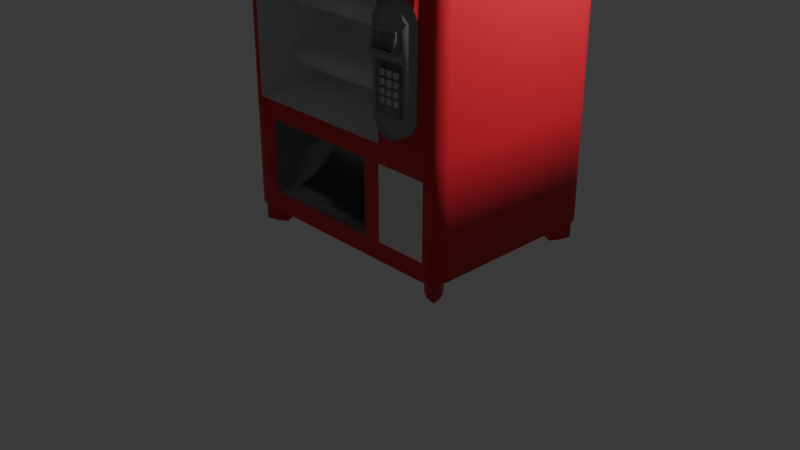 # Source: VendingMachine.blend  (saved by Blender 4.3.34; exported with 4.5.12 LTS)
import bpy
from mathutils import Matrix  # noqa: F401  (used for matrix-valued properties, if any)

bpy.ops.wm.read_factory_settings(use_empty=True)
scene = bpy.context.scene
scene.name = 'Scene'

# ---- collections
col_collection = bpy.data.collections.new('Collection'); scene.collection.children.link(col_collection)

# ---- materials (node trees are filled in below, after node groups)
mat_material = bpy.data.materials.new('Material')
mat_material.alpha_threshold = 0.0
mat_material.roughness = 0.5
mat_material.line_color = (0.0, 0.0, 0.0, 1.0)
mat_glass = bpy.data.materials.new('Glass')
mat_panel = bpy.data.materials.new('Panel')
mat_buttons = bpy.data.materials.new('Buttons')
mat_metal = bpy.data.materials.new('Metal')
mat_ad = bpy.data.materials.new('AD')
mat_interior = bpy.data.materials.new('Interior')

# ---- material node trees
mat_material.use_nodes = True; mat_material.node_tree.nodes.clear()
_N = mat_material.node_tree.nodes; _L = mat_material.node_tree.links
n0 = _N.new('ShaderNodeOutputMaterial'); n0.name = 'Material Output'; n0.location = (300, 300)
n1 = _N.new('ShaderNodeBsdfPrincipled'); n1.name = 'Principled BSDF'; n1.location = (10, 300)
n1.inputs[0].default_value = (0.8, 0.02422, 0.04496, 1.0)
n1.inputs[3].default_value = 1.45
_L.new(n1.outputs[0], n0.inputs[0])
n0.is_active_output = True
mat_glass.use_nodes = True; mat_glass.node_tree.nodes.clear()
_N = mat_glass.node_tree.nodes; _L = mat_glass.node_tree.links
n0 = _N.new('ShaderNodeBsdfPrincipled'); n0.name = 'Principled BSDF'; n0.location = (10, 300)
n0.inputs[4].default_value = 0.2677
n1 = _N.new('ShaderNodeOutputMaterial'); n1.name = 'Material Output'; n1.location = (300, 300)
_L.new(n0.outputs[0], n1.inputs[0])
n1.is_active_output = True
mat_panel.use_nodes = True; mat_panel.node_tree.nodes.clear()
_N = mat_panel.node_tree.nodes; _L = mat_panel.node_tree.links
n0 = _N.new('ShaderNodeBsdfPrincipled'); n0.name = 'Principled BSDF'; n0.location = (10, 300)
n0.inputs[0].default_value = (0.335, 0.335, 0.335, 1.0)
n0.inputs[1].default_value = 0.4488
n0.inputs[2].default_value = 0.3661
n1 = _N.new('ShaderNodeOutputMaterial'); n1.name = 'Material Output'; n1.location = (300, 300)
_L.new(n0.outputs[0], n1.inputs[0])
n1.is_active_output = True
mat_buttons.use_nodes = True; mat_buttons.node_tree.nodes.clear()
_N = mat_buttons.node_tree.nodes; _L = mat_buttons.node_tree.links
n0 = _N.new('ShaderNodeBsdfPrincipled'); n0.name = 'Principled BSDF'; n0.location = (10, 300)
n0.inputs[0].default_value = (0.568, 0.568, 0.568, 1.0)
n1 = _N.new('ShaderNodeOutputMaterial'); n1.name = 'Material Output'; n1.location = (300, 300)
_L.new(n0.outputs[0], n1.inputs[0])
n1.is_active_output = True
mat_metal.use_nodes = True; mat_metal.node_tree.nodes.clear()
_N = mat_metal.node_tree.nodes; _L = mat_metal.node_tree.links
n0 = _N.new('ShaderNodeBsdfPrincipled'); n0.name = 'Principled BSDF'; n0.location = (10, 300)
n0.inputs[0].default_value = (0.2842, 0.2842, 0.2842, 1.0)
n0.inputs[1].default_value = 0.7402
n0.inputs[2].default_value = 0.3189
n1 = _N.new('ShaderNodeOutputMaterial'); n1.name = 'Material Output'; n1.location = (300, 300)
_L.new(n0.outputs[0], n1.inputs[0])
n1.is_active_output = True
mat_ad.use_nodes = True; mat_ad.node_tree.nodes.clear()
_N = mat_ad.node_tree.nodes; _L = mat_ad.node_tree.links
n0 = _N.new('ShaderNodeBsdfPrincipled'); n0.name = 'Principled BSDF'; n0.location = (10, 300)
n1 = _N.new('ShaderNodeOutputMaterial'); n1.name = 'Material Output'; n1.location = (300, 300)
_L.new(n0.outputs[0], n1.inputs[0])
n1.is_active_output = True
mat_interior.use_nodes = True; mat_interior.node_tree.nodes.clear()
_N = mat_interior.node_tree.nodes; _L = mat_interior.node_tree.links
n0 = _N.new('ShaderNodeBsdfPrincipled'); n0.name = 'Principled BSDF'; n0.location = (10, 300)
n0.inputs[0].default_value = (0.7725, 0.7725, 0.7725, 1.0)
n1 = _N.new('ShaderNodeOutputMaterial'); n1.name = 'Material Output'; n1.location = (300, 300)
_L.new(n0.outputs[0], n1.inputs[0])
n1.is_active_output = True

# ---- world
world_world = bpy.data.worlds.new('World'); scene.world = world_world
world_world.use_nodes = True; world_world.node_tree.nodes.clear()
_N = world_world.node_tree.nodes; _L = world_world.node_tree.links
n0 = _N.new('ShaderNodeOutputWorld'); n0.name = 'World Output'; n0.location = (300, 300)
n1 = _N.new('ShaderNodeBackground'); n1.name = 'Background'; n1.location = (10, 300)
n1.inputs[0].default_value = (0.05088, 0.05088, 0.05088, 1.0)
_L.new(n1.outputs[0], n0.inputs[0])
n0.is_active_output = True
world_world.color = (0.05088, 0.05088, 0.05088)
world_world.sun_shadow_jitter_overblur = 0.0

# ---- cameras
cam_camera = bpy.data.cameras.new('Camera')
cam_camera.clip_end = 100.0
cam_camera.ortho_scale = 7.314

# ---- lights
light_light = bpy.data.lights.new('Light', 'POINT')
light_light.energy = 1000.0
light_light.shadow_soft_size = 0.1

# ---- meshes
me_cube = bpy.data.meshes.new('Cube')
me_cube.from_pydata([(0.8, 0.8532, 0.2), (0.8, -0.8532, 0.2), (-0.8277, 0.9149, 0.0), (-0.8532, 0.7301, 0.0), (-0.7301, 0.8532, 0.0), (-0.9402, 0.9402, 0.0), (0.8, 1.0, 0.2), (0.6127, -1.0, 0.3873), (-0.9402, 0.9402, 0.2), (-0.7301, 0.8532, 0.2), (-0.8532, 0.7301, 0.2), (-0.8277, 0.9149, 0.2), (-0.766, 0.766, 0.2), (-0.9149, 0.8277, 0.2), (-0.8532, -0.7301, 0.2), (-0.7301, -0.8532, 0.2), (-0.9402, -0.9402, 0.2), (-0.766, -0.766, 0.2), (-0.8277, -0.9149, 0.2), (-0.9149, -0.8277, 0.2), (1.353, 0.7301, 0.2), (1.23, 0.8532, 0.2), (1.44, 0.9402, 0.2), (1.266, 0.766, 0.2), (1.328, 0.9149, 0.2), (1.415, 0.8277, 0.2), (1.44, -0.9402, 0.2), (1.23, -0.8532, 0.2), (1.353, -0.7301, 0.2), (1.328, -0.9149, 0.2), (1.266, -0.766, 0.2), (1.415, -0.8277, 0.2), (-0.8359, 0.8359, 1.49e-08), (-0.766, 0.766, 0.0), (-0.9149, 0.8277, 0.0), (-0.8532, -0.7301, 0.0), (-0.7301, -0.8532, 0.0), (-0.9402, -0.9402, 0.0), (-0.766, -0.766, 0.0), (-0.8359, -0.8359, 1.49e-08), (-0.8277, -0.9149, 0.0), (-0.9149, -0.8277, 0.0), (1.353, 0.7301, 0.0), (1.23, 0.8532, 0.0), (1.44, 0.9402, 0.0), (1.266, 0.766, 0.0), (1.336, 0.8359, 1.49e-08), (1.328, 0.9149, 0.0), (1.415, 0.8277, 0.0), (1.44, -0.9402, 0.0), (1.23, -0.8532, 0.0), (1.353, -0.7301, 0.0), (1.328, -0.9149, 0.0), (1.336, -0.8359, 1.49e-08), (1.266, -0.766, 0.0), (1.415, -0.8277, 0.0), (0.8, 1.0, 1.34), (0.6127, -1.0, 1.153), (0.8, 0.8488, 4.0), (0.8, 1.0, 3.849), (0.8, 0.9282, 3.985), (0.8, 0.9854, 3.928), (0.8, -1.0, 3.849), (0.8, -0.8488, 4.0), (0.8, -0.9854, 3.928), (0.8, -0.9282, 3.985), (-1.0, 0.8488, 3.849), (-0.8488, 0.8488, 4.0), (-0.8488, 1.0, 3.849), (-0.9852, 0.8488, 3.928), (-0.9852, 0.9285, 3.849), (-0.9695, 0.927, 3.927), (-0.8488, 0.9285, 3.985), (-0.9285, 0.8488, 3.985), (-0.927, 0.927, 3.97), (-0.9285, 0.9852, 3.849), (-0.8488, 0.9852, 3.928), (-0.927, 0.9695, 3.927), (-1.0, -0.8488, 3.849), (-0.8488, -1.0, 3.849), (-0.8488, -0.8488, 4.0), (-0.9852, -0.9285, 3.849), (-0.9852, -0.8488, 3.928), (-0.9695, -0.927, 3.927), (-0.8488, -0.9852, 3.928), (-0.9285, -0.9852, 3.849), (-0.927, -0.9695, 3.927), (-0.9285, -0.8488, 3.985), (-0.8488, -0.9285, 3.985), (-0.927, -0.927, 3.97), (1.5, 0.8488, 3.849), (1.349, 1.0, 3.849), (1.349, 0.8488, 4.0), (1.485, 0.9285, 3.849), (1.485, 0.8488, 3.928), (1.47, 0.927, 3.927), (1.349, 0.9852, 3.928), (1.428, 0.9852, 3.849), (1.427, 0.9695, 3.927), (1.428, 0.8488, 3.985), (1.349, 0.9285, 3.985), (1.427, 0.927, 3.97), (1.5, -0.8488, 3.849), (1.349, -0.8488, 4.0), (1.349, -1.0, 3.849), (1.485, -0.8488, 3.928), (1.485, -0.9285, 3.849), (1.47, -0.927, 3.927), (1.349, -0.9285, 3.985), (1.428, -0.8488, 3.985), (1.427, -0.927, 3.97), (1.428, -0.9852, 3.849), (1.349, -0.9852, 3.928), (1.427, -0.9695, 3.927), (-1.0, 0.8488, 0.2), (-0.8488, 1.0, 0.2), (-0.9403, 0.9403, 0.2), (-0.9854, 0.9282, 0.2), (-0.9282, 0.9854, 0.2), (-0.6615, -1.0, 0.3873), (-1.0, -0.8488, 0.2), (-0.9403, -0.9403, 0.2), (-0.9282, -0.9854, 0.2), (-0.9854, -0.9282, 0.2), (1.5, -0.8488, 0.2), (1.349, -1.0, 0.2), (1.44, -0.9403, 0.2), (1.485, -0.9282, 0.2), (1.428, -0.9854, 0.2), (1.349, 1.0, 0.2), (1.5, 0.8488, 0.2), (1.44, 0.9403, 0.2), (1.428, 0.9854, 0.2), (1.485, 0.9282, 0.2), (-1.0, -0.8488, 1.34), (-0.6615, -1.0, 1.153), (-0.9854, -0.9282, 1.34), (-0.9282, -0.9854, 1.34), (-1.0, 0.8488, 1.34), (-0.8488, 1.0, 1.34), (-0.9854, 0.9282, 1.34), (-0.9282, 0.9854, 1.34), (1.349, 1.0, 1.34), (1.5, 0.8488, 1.34), (1.428, 0.9854, 1.34), (1.485, 0.9282, 1.34), (1.5, -0.8488, 1.34), (1.349, -1.0, 1.34), (1.485, -0.9282, 1.34), (1.428, -0.9854, 1.34), (-0.8488, 0.0, 1.34), (-0.8488, 0.0, 3.849), (0.8, 0.0, 3.849), (0.8, 0.0, 1.34), (1.074, -1.0, 3.849), (1.349, -1.0, 2.198), (0.8, -1.0, 2.198), (1.074, -1.0, 1.34), (1.276, -1.0, 2.198), (1.074, -1.0, 2.675), (0.8733, -1.0, 2.198), (1.074, -1.0, 1.481), (1.276, -1.0, 2.508), (1.276, -1.0, 1.648), (0.9438, -1.0, 2.627), (1.205, -1.0, 2.627), (0.8733, -1.0, 1.648), (0.8733, -1.0, 2.508), (1.205, -1.0, 1.529), (0.9438, -1.0, 1.529), (1.239, -1.122, 1.69), (1.239, -1.122, 2.161), (1.213, -1.122, 2.445), (1.199, -1.122, 2.161), (1.205, -1.122, 2.627), (1.074, -1.122, 2.675), (0.9438, -1.122, 2.627), (0.9358, -1.122, 2.445), (0.9499, -1.122, 2.161), (0.9101, -1.122, 2.161), (0.9101, -1.122, 1.69), (0.9438, -1.122, 1.529), (1.074, -1.122, 1.69), (1.074, -1.122, 1.481), (1.205, -1.122, 1.529), (1.276, -1.122, 1.653), (1.213, -1.122, 2.261), (0.9358, -1.122, 2.261), (0.8733, -1.122, 1.653), (1.074, -1.122, 1.653), (0.9499, -1.122, 2.261), (1.199, -1.122, 2.261), (1.199, -1.064, 2.161), (1.239, -1.064, 1.69), (0.9101, -1.064, 1.69), (0.9499, -1.064, 2.161), (1.074, -1.064, 1.69), (1.239, -1.064, 2.161), (0.9101, -1.064, 2.161), (0.8, -1.0, 1.34), (0.8, -1.0, 0.2), (-0.8488, -1.0, 0.2), (-0.8488, -1.0, 1.34), (0.6127, -0.1675, 1.153), (-0.6615, -0.1675, 1.153), (0.6127, -0.1675, 0.8204), (0.6127, -0.6006, 0.3873), (0.6127, -0.2453, 0.6183), (0.6127, -0.3985, 0.4652), (-0.6615, -0.6006, 0.3873), (-0.6615, -0.1675, 0.8204), (-0.6615, -0.3985, 0.4652), (-0.6615, -0.2453, 0.6183), (1.349, -1.0, 1.153), (0.8, -1.0, 1.153), (1.349, -1.0, 0.3873), (0.8, -1.0, 0.3872), (0.9223, -1.087, 2.011), (0.9223, -1.087, 2.069), (0.9223, -1.029, 2.011), (0.9223, -1.029, 2.069), (0.98, -1.087, 2.011), (0.98, -1.087, 2.069), (0.98, -1.029, 2.011), (0.98, -1.029, 2.069), (0.9307, -1.09, 2.02), (0.9307, -1.09, 2.06), (0.9716, -1.09, 2.06), (0.9716, -1.09, 2.02), (1.003, -1.087, 2.011), (1.003, -1.087, 2.069), (1.003, -1.029, 2.011), (1.003, -1.029, 2.069), (1.061, -1.087, 2.011), (1.061, -1.087, 2.069), (1.061, -1.029, 2.011), (1.061, -1.029, 2.069), (1.012, -1.09, 2.02), (1.012, -1.09, 2.06), (1.052, -1.09, 2.06), (1.052, -1.09, 2.02), (1.084, -1.087, 2.011), (1.084, -1.087, 2.069), (1.084, -1.029, 2.011), (1.084, -1.029, 2.069), (1.142, -1.087, 2.011), (1.142, -1.087, 2.069), (1.142, -1.029, 2.011), (1.142, -1.029, 2.069), (1.092, -1.09, 2.02), (1.092, -1.09, 2.06), (1.133, -1.09, 2.06), (1.133, -1.09, 2.02), (0.9223, -1.087, 1.93), (0.9223, -1.087, 1.988), (0.9223, -1.029, 1.93), (0.9223, -1.029, 1.988), (0.98, -1.087, 1.93), (0.98, -1.087, 1.988), (0.98, -1.029, 1.93), (0.98, -1.029, 1.988), (0.9307, -1.09, 1.939), (0.9307, -1.09, 1.98), (0.9716, -1.09, 1.98), (0.9716, -1.09, 1.939), (1.003, -1.087, 1.93), (1.003, -1.087, 1.988), (1.003, -1.029, 1.93), (1.003, -1.029, 1.988), (1.061, -1.087, 1.93), (1.061, -1.087, 1.988), (1.061, -1.029, 1.93), (1.061, -1.029, 1.988), (1.012, -1.09, 1.939), (1.012, -1.09, 1.98), (1.052, -1.09, 1.98), (1.052, -1.09, 1.939), (1.084, -1.087, 1.93), (1.084, -1.087, 1.988), (1.084, -1.029, 1.93), (1.084, -1.029, 1.988), (1.142, -1.087, 1.93), (1.142, -1.087, 1.988), (1.142, -1.029, 1.93), (1.142, -1.029, 1.988), (1.092, -1.09, 1.939), (1.092, -1.09, 1.98), (1.133, -1.09, 1.98), (1.133, -1.09, 1.939), (0.9223, -1.087, 1.85), (0.9223, -1.087, 1.907), (0.9223, -1.029, 1.85), (0.9223, -1.029, 1.907), (0.98, -1.087, 1.85), (0.98, -1.087, 1.907), (0.98, -1.029, 1.85), (0.98, -1.029, 1.907), (0.9307, -1.09, 1.858), (0.9307, -1.09, 1.899), (0.9716, -1.09, 1.899), (0.9716, -1.09, 1.858), (1.003, -1.087, 1.85), (1.003, -1.087, 1.907), (1.003, -1.029, 1.85), (1.003, -1.029, 1.907), (1.061, -1.087, 1.85), (1.061, -1.087, 1.907), (1.061, -1.029, 1.85), (1.061, -1.029, 1.907), (1.012, -1.09, 1.858), (1.012, -1.09, 1.899), (1.052, -1.09, 1.899), (1.052, -1.09, 1.858), (1.084, -1.087, 1.85), (1.084, -1.087, 1.907), (1.084, -1.029, 1.85), (1.084, -1.029, 1.907), (1.142, -1.087, 1.85), (1.142, -1.087, 1.907), (1.142, -1.029, 1.85), (1.142, -1.029, 1.907), (1.092, -1.09, 1.858), (1.092, -1.09, 1.899), (1.133, -1.09, 1.899), (1.133, -1.09, 1.858), (0.9223, -1.087, 1.769), (0.9223, -1.087, 1.827), (0.9223, -1.029, 1.769), (0.9223, -1.029, 1.827), (0.98, -1.087, 1.769), (0.98, -1.087, 1.827), (0.98, -1.029, 1.769), (0.98, -1.029, 1.827), (0.9307, -1.09, 1.777), (0.9307, -1.09, 1.818), (0.9716, -1.09, 1.818), (0.9716, -1.09, 1.777), (1.003, -1.087, 1.769), (1.003, -1.087, 1.827), (1.003, -1.029, 1.769), (1.003, -1.029, 1.827), (1.061, -1.087, 1.769), (1.061, -1.087, 1.827), (1.061, -1.029, 1.769), (1.061, -1.029, 1.827), (1.012, -1.09, 1.777), (1.012, -1.09, 1.818), (1.052, -1.09, 1.818), (1.052, -1.09, 1.777), (1.084, -1.087, 1.769), (1.084, -1.087, 1.827), (1.084, -1.029, 1.769), (1.084, -1.029, 1.827), (1.142, -1.087, 1.769), (1.142, -1.087, 1.827), (1.142, -1.029, 1.769), (1.142, -1.029, 1.827), (1.092, -1.09, 1.777), (1.092, -1.09, 1.818), (1.133, -1.09, 1.818), (1.133, -1.09, 1.777), (1.089, -1.122, 2.445), (1.06, -1.122, 2.445), (1.276, -1.122, 2.198), (1.276, -1.122, 2.508), (0.8733, -1.122, 2.508), (0.8733, -1.122, 2.198), (0.9499, -1.122, 2.198), (1.199, -1.122, 2.198), (1.06, -1.122, 2.508), (1.089, -1.122, 2.508), (1.193, -1.213, 2.28), (1.193, -1.173, 2.426), (0.9558, -1.173, 2.426), (0.9558, -1.213, 2.28), (0.9499, -1.213, 2.28), (1.199, -1.213, 2.28), (1.06, -1.173, 2.426), (1.089, -1.173, 2.426), (1.213, -1.218, 2.261), (1.213, -1.168, 2.445), (0.9358, -1.168, 2.445), (0.9358, -1.218, 2.261), (0.9499, -1.218, 2.261), (1.199, -1.218, 2.261), (1.06, -1.168, 2.445), (1.089, -1.168, 2.445), (1.193, -1.199, 2.276), (1.193, -1.16, 2.422), (0.9558, -1.16, 2.422), (0.9558, -1.199, 2.276), (0.9499, -1.199, 2.276), (1.199, -1.199, 2.276), (1.06, -1.16, 2.422), (1.089, -1.16, 2.422), (-0.8488, 0.0, 1.488), (-0.8488, 0.0, 1.635), (-0.8488, 0.0, 1.783), (-0.8488, 0.0, 1.93), (-0.8488, 0.0, 2.078), (-0.8488, 0.0, 2.225), (-0.8488, 0.0, 2.373), (-0.8488, 0.0, 2.521), (-0.8488, 0.0, 2.668), (-0.8488, 0.0, 2.816), (-0.8488, 0.0, 2.963), (-0.8488, 0.0, 3.111), (-0.8488, 0.0, 3.258), (-0.8488, 0.0, 3.406), (-0.8488, 0.0, 3.554), (-0.8488, 0.0, 3.701), (0.8, 0.0, 1.488), (0.8, 0.0, 1.635), (0.8, 0.0, 1.783), (0.8, 0.0, 1.93), (0.8, 0.0, 2.078), (0.8, 0.0, 2.225), (0.8, 0.0, 2.373), (0.8, 0.0, 2.521), (0.8, 0.0, 2.668), (0.8, 0.0, 2.816), (0.8, 0.0, 2.963), (0.8, 0.0, 3.111), (0.8, 0.0, 3.258), (0.8, 0.0, 3.406), (0.8, 0.0, 3.554), (0.8, 0.0, 3.701), (-0.8488, -0.6859, 1.635), (-0.8488, -0.6859, 2.225), (-0.8488, -0.6859, 2.816), (-0.8488, -0.6859, 3.406), (0.8, -0.6859, 1.635), (0.8, -0.6859, 2.225), (0.8, -0.6859, 2.816), (0.8, -0.6859, 3.406), (-0.8488, -0.6859, 1.691), (-0.8488, -0.5941, 1.783), (-0.8488, -0.6694, 1.734), (-0.8488, -0.6369, 1.766), (-0.8488, -0.6859, 2.281), (-0.8488, -0.5941, 2.373), (-0.8488, -0.6694, 2.324), (-0.8488, -0.6369, 2.357), (-0.8488, -0.6859, 2.871), (-0.8488, -0.5941, 2.963), (-0.8488, -0.6694, 2.914), (-0.8488, -0.6369, 2.947), (-0.8488, -0.6859, 3.462), (-0.8488, -0.5941, 3.554), (-0.8488, -0.6694, 3.505), (-0.8488, -0.6369, 3.537), (0.8, -0.5941, 1.783), (0.8, -0.6859, 1.691), (0.8, -0.6369, 1.766), (0.8, -0.6694, 1.734), (0.8, -0.5941, 2.373), (0.8, -0.6859, 2.281), (0.8, -0.6369, 2.357), (0.8, -0.6694, 2.324), (0.8, -0.5941, 2.963), (0.8, -0.6859, 2.871), (0.8, -0.6369, 2.947), (0.8, -0.6694, 2.914), (0.8, -0.5941, 3.554), (0.8, -0.6859, 3.462), (0.8, -0.6369, 3.537), (0.8, -0.6694, 3.505)], [], [(56, 59, 91, 142), (143, 90, 102, 146), (115, 139, 56, 6), (6, 56, 142, 129), (62, 79, 151, 152), (120, 134, 138, 114), (139, 68, 59, 56), (58, 67, 80, 63), (10, 12, 9, 0, 1, 15, 17, 14), (130, 143, 146, 124), (199, 214, 213, 147, 157), (1, 0, 21, 23, 20, 28, 30, 27), (5, 2, 32, 34), (26, 31, 28, 20, 25, 22, 131, 130, 124, 126), (26, 29, 52, 49), (17, 15, 36, 38), (28, 31, 55, 51), (9, 12, 33, 4), (31, 26, 49, 55), (30, 28, 51, 54), (20, 23, 45, 42), (11, 9, 4, 2), (22, 25, 48, 44), (25, 20, 42, 48), (24, 22, 44, 47), (57, 135, 204, 203), (4, 33, 32, 2), (3, 34, 32, 33), (35, 38, 39, 41), (36, 40, 39, 38), (37, 41, 39, 40), (42, 45, 46, 48), (43, 47, 46, 45), (44, 48, 46, 47), (49, 52, 53, 55), (50, 54, 53, 52), (51, 55, 53, 54), (15, 18, 40, 36), (12, 10, 3, 33), (23, 21, 43, 45), (13, 8, 5, 34), (10, 13, 34, 3), (21, 24, 47, 43), (8, 11, 2, 5), (18, 16, 37, 40), (29, 27, 50, 52), (19, 14, 35, 41), (16, 19, 41, 37), (27, 30, 54, 50), (14, 17, 38, 35), (22, 24, 21, 0, 6, 129, 131), (1, 27, 29, 26, 126, 125, 200), (8, 13, 10, 14, 19, 16, 121, 120, 114, 116), (134, 78, 66, 138), (0, 9, 11, 8, 116, 115, 6), (16, 18, 15, 1, 200, 201, 121), (66, 69, 71, 70), (69, 73, 74, 71), (67, 72, 74, 73), (72, 76, 77, 74), (68, 75, 77, 76), (75, 70, 71, 77), (71, 74, 77), (78, 81, 83, 82), (81, 85, 86, 83), (79, 84, 86, 85), (84, 88, 89, 86), (80, 87, 89, 88), (87, 82, 83, 89), (83, 86, 89), (90, 93, 95, 94), (93, 97, 98, 95), (91, 96, 98, 97), (96, 100, 101, 98), (92, 99, 101, 100), (99, 94, 95, 101), (95, 98, 101), (102, 105, 107, 106), (105, 109, 110, 107), (103, 108, 110, 109), (108, 112, 113, 110), (104, 111, 113, 112), (111, 106, 107, 113), (107, 110, 113), (114, 117, 116), (117, 118, 116), (118, 115, 116), (201, 122, 121), (122, 123, 121), (123, 120, 121), (124, 127, 126), (127, 128, 126), (128, 125, 126), (129, 132, 131), (132, 133, 131), (133, 130, 131), (202, 79, 85, 137), (137, 85, 81, 136), (136, 81, 78, 134), (139, 115, 118, 141), (141, 118, 117, 140), (140, 117, 114, 138), (63, 80, 88, 65), (65, 88, 84, 64), (64, 84, 79, 62), (80, 67, 73, 87), (87, 73, 69, 82), (82, 69, 66, 78), (67, 58, 60, 72), (72, 60, 61, 76), (76, 61, 59, 68), (143, 130, 133, 145), (145, 133, 132, 144), (144, 132, 129, 142), (147, 213, 215, 125, 128, 149), (149, 128, 127, 148), (148, 127, 124, 146), (92, 103, 109, 99), (99, 109, 105, 94), (94, 105, 102, 90), (103, 63, 65, 108), (108, 65, 64, 112), (112, 64, 62, 154, 104), (58, 92, 100, 60), (60, 100, 96, 61), (61, 96, 91, 59), (201, 202, 137, 122), (122, 137, 136, 123), (123, 136, 134, 120), (68, 139, 141, 75), (75, 141, 140, 70), (70, 140, 138, 66), (90, 143, 145, 93), (93, 145, 144, 97), (97, 144, 142, 91), (104, 155, 147, 149, 111), (111, 149, 148, 106), (106, 148, 146, 102), (58, 63, 103, 92), (426, 152, 151, 410), (79, 202, 150, 395, 396, 397, 398, 399, 400, 401, 402, 403, 404, 405, 406, 407, 408, 409, 410, 151), (202, 199, 153, 150), (199, 156, 62, 152, 426, 425, 424, 423, 422, 421, 420, 419, 418, 417, 416, 415, 414, 413, 412, 411, 153), (199, 202, 79, 62, 156), (156, 199, 157, 161, 169, 166, 160), (158, 163, 168, 161, 157, 147, 155), (62, 156, 160, 167, 164, 159, 154), (163, 158, 363, 185), (164, 167, 365, 176), (161, 168, 184, 183), (167, 160, 366, 365), (166, 169, 181, 188), (169, 161, 183, 181), (168, 163, 185, 184), (159, 164, 176, 175), (158, 162, 364, 363), (154, 159, 165, 162, 158, 155, 104), (364, 174, 370), (175, 176, 369, 370, 174), (176, 365, 369), (180, 182, 196, 194), (188, 181, 189), (183, 184, 189, 181), (184, 185, 189), (165, 159, 175, 174), (160, 166, 188, 366), (162, 165, 174, 364), (171, 173, 192, 197), (170, 171, 197, 193), (182, 170, 193, 196), (178, 179, 198, 195), (171, 170, 185, 363), (180, 179, 366, 188), (170, 182, 189, 185), (182, 180, 188, 189), (179, 178, 367, 366), (173, 171, 363, 368), (178, 173, 368, 367), (198, 194, 195), (196, 193, 192), (196, 195, 194), (192, 193, 197), (195, 196, 192), (179, 180, 194, 198), (173, 178, 195, 192), (57, 214, 199), (119, 135, 202, 201), (135, 57, 199, 202), (7, 119, 201, 200), (119, 7, 206, 209), (205, 203, 204, 210), (135, 119, 209, 211, 212, 210, 204), (209, 206, 208, 211), (211, 208, 207, 212), (212, 207, 205, 210), (7, 57, 203, 205, 207, 208, 206), (214, 57, 7, 216), (213, 214, 216, 215), (215, 216, 200, 125), (216, 7, 200), (217, 218, 220, 219), (219, 220, 224, 223), (223, 224, 222, 221), (218, 217, 225, 226), (219, 223, 221, 217), (224, 220, 218, 222), (228, 227, 226, 225), (217, 221, 228, 225), (222, 218, 226, 227), (221, 222, 227, 228), (229, 230, 232, 231), (231, 232, 236, 235), (235, 236, 234, 233), (230, 229, 237, 238), (231, 235, 233, 229), (236, 232, 230, 234), (240, 239, 238, 237), (229, 233, 240, 237), (234, 230, 238, 239), (233, 234, 239, 240), (241, 242, 244, 243), (243, 244, 248, 247), (247, 248, 246, 245), (242, 241, 249, 250), (243, 247, 245, 241), (248, 244, 242, 246), (252, 251, 250, 249), (241, 245, 252, 249), (246, 242, 250, 251), (245, 246, 251, 252), (253, 254, 256, 255), (255, 256, 260, 259), (259, 260, 258, 257), (254, 253, 261, 262), (255, 259, 257, 253), (260, 256, 254, 258), (264, 263, 262, 261), (253, 257, 264, 261), (258, 254, 262, 263), (257, 258, 263, 264), (265, 266, 268, 267), (267, 268, 272, 271), (271, 272, 270, 269), (266, 265, 273, 274), (267, 271, 269, 265), (272, 268, 266, 270), (276, 275, 274, 273), (265, 269, 276, 273), (270, 266, 274, 275), (269, 270, 275, 276), (277, 278, 280, 279), (279, 280, 284, 283), (283, 284, 282, 281), (278, 277, 285, 286), (279, 283, 281, 277), (284, 280, 278, 282), (288, 287, 286, 285), (277, 281, 288, 285), (282, 278, 286, 287), (281, 282, 287, 288), (289, 290, 292, 291), (291, 292, 296, 295), (295, 296, 294, 293), (290, 289, 297, 298), (291, 295, 293, 289), (296, 292, 290, 294), (300, 299, 298, 297), (289, 293, 300, 297), (294, 290, 298, 299), (293, 294, 299, 300), (301, 302, 304, 303), (303, 304, 308, 307), (307, 308, 306, 305), (302, 301, 309, 310), (303, 307, 305, 301), (308, 304, 302, 306), (312, 311, 310, 309), (301, 305, 312, 309), (306, 302, 310, 311), (305, 306, 311, 312), (313, 314, 316, 315), (315, 316, 320, 319), (319, 320, 318, 317), (314, 313, 321, 322), (315, 319, 317, 313), (320, 316, 314, 318), (324, 323, 322, 321), (313, 317, 324, 321), (318, 314, 322, 323), (317, 318, 323, 324), (325, 326, 328, 327), (327, 328, 332, 331), (331, 332, 330, 329), (326, 325, 333, 334), (327, 331, 329, 325), (332, 328, 326, 330), (336, 335, 334, 333), (325, 329, 336, 333), (330, 326, 334, 335), (329, 330, 335, 336), (337, 338, 340, 339), (339, 340, 344, 343), (343, 344, 342, 341), (338, 337, 345, 346), (339, 343, 341, 337), (344, 340, 338, 342), (348, 347, 346, 345), (337, 341, 348, 345), (342, 338, 346, 347), (341, 342, 347, 348), (349, 350, 352, 351), (351, 352, 356, 355), (355, 356, 354, 353), (350, 349, 357, 358), (351, 355, 353, 349), (356, 352, 350, 354), (360, 359, 358, 357), (349, 353, 360, 357), (354, 350, 358, 359), (353, 354, 359, 360), (177, 187, 382, 381), (172, 186, 363, 364), (187, 177, 365, 366), (190, 187, 366, 367), (186, 191, 368, 363), (191, 190, 367, 368), (177, 362, 369, 365), (361, 172, 364, 370), (362, 361, 370, 369), (372, 378, 394, 388), (172, 361, 386, 380), (190, 191, 384, 383), (187, 190, 383, 382), (186, 172, 380, 379), (361, 362, 385, 386), (362, 177, 381, 385), (191, 186, 379, 384), (372, 371, 379, 380), (374, 373, 381, 382), (375, 374, 382, 383), (371, 376, 384, 379), (376, 375, 383, 384), (373, 377, 385, 381), (378, 372, 380, 386), (377, 378, 386, 385), (392, 387, 388, 394, 393, 389, 390, 391), (375, 376, 392, 391), (374, 375, 391, 390), (371, 372, 388, 387), (378, 377, 393, 394), (377, 373, 389, 393), (376, 371, 387, 392), (373, 374, 390, 389), (153, 411, 395, 150), (411, 412, 396, 395), (412, 413, 451, 453, 454, 452, 431), (413, 414, 398, 397), (414, 415, 399, 398), (415, 416, 400, 399), (405, 404, 429, 443, 445, 446, 444), (417, 418, 402, 401), (418, 419, 403, 402), (419, 420, 404, 403), (434, 464, 447, 430), (421, 422, 406, 405), (422, 423, 407, 406), (423, 424, 408, 407), (432, 456, 439, 428), (425, 426, 410, 409), (413, 397, 436, 451), (417, 401, 440, 455), (421, 405, 444, 459), (425, 409, 448, 463), (420, 421, 459, 461, 462, 460, 433), (400, 416, 432, 428), (408, 424, 434, 430), (401, 400, 428, 439, 441, 442, 440), (409, 408, 430, 447, 449, 450, 448), (431, 452, 435, 427), (433, 460, 443, 429), (416, 417, 455, 457, 458, 456, 432), (396, 412, 431, 427), (424, 425, 463, 465, 466, 464, 434), (404, 420, 433, 429), (451, 436, 438, 453), (453, 438, 437, 454), (454, 437, 435, 452), (455, 440, 442, 457), (457, 442, 441, 458), (458, 441, 439, 456), (459, 444, 446, 461), (461, 446, 445, 462), (462, 445, 443, 460), (463, 448, 450, 465), (465, 450, 449, 466), (466, 449, 447, 464), (397, 396, 427, 435, 437, 438, 436)])
me_cube.polygons.foreach_set('use_smooth', [1, 1, 1, 1, 1, 1, 1, 1, 1, 1, 1, 1, 1, 1, 1, 1, 1, 1, 1, 1, 1, 1, 1, 1, 1, 1, 1, 1, 1, 1, 1, 1, 1, 1, 1, 1, 1, 1, 1, 1, 1, 1, 1, 1, 1, 1, 1, 1, 1, 1, 1, 1, 1, 1, 1, 1, 1, 1, 1, 1, 1, 1, 1, 1, 1, 1, 1, 1, 1, 1, 1, 1, 1, 1, 1, 1, 1, 1, 1, 1, 1, 1, 1, 1, 1, 1, 1, 1, 1, 1, 1, 1, 1, 1, 1, 1, 1, 1, 1, 1, 1, 1, 1, 1, 1, 1, 1, 1, 1, 1, 1, 1, 1, 1, 1, 1, 1, 1, 1, 1, 1, 1, 1, 1, 1, 1, 1, 1, 1, 1, 1, 1, 1, 1, 1, 1, 1, 1, 1, 1, 1, 1, 1, 0, 1, 1, 1, 1, 1, 1, 1, 1, 1, 1, 1, 1, 1, 1, 1, 1, 1, 1, 1, 1, 1, 1, 1, 1, 1, 1, 1, 1, 1, 1, 1, 1, 1, 1, 1, 1, 1, 1, 1, 1, 1, 1, 1, 1, 1, 1, 1, 1, 1, 1, 1, 1, 1, 1, 1, 1, 0, 0, 0, 0, 0, 0, 0, 0, 0, 0, 0, 0, 0, 0, 0, 0, 0, 0, 0, 0, 0, 0, 0, 0, 0, 0, 0, 0, 0, 0, 0, 0, 0, 0, 0, 0, 0, 0, 0, 0, 0, 0, 0, 0, 0, 0, 0, 0, 0, 0, 0, 0, 0, 0, 0, 0, 0, 0, 0, 0, 0, 0, 0, 0, 0, 0, 0, 0, 0, 0, 0, 0, 0, 0, 0, 0, 0, 0, 0, 0, 0, 0, 0, 0, 0, 0, 0, 0, 0, 0, 0, 0, 0, 0, 0, 0, 0, 0, 0, 0, 0, 0, 0, 0, 0, 0, 0, 0, 0, 0, 0, 0, 0, 0, 0, 0, 0, 0, 0, 0, 1, 1, 1, 1, 1, 1, 1, 1, 1, 1, 1, 1, 1, 1, 1, 1, 1, 1, 1, 1, 1, 1, 1, 1, 1, 1, 1, 1, 1, 1, 1, 1, 1, 1, 1, 1, 1, 1, 1, 1, 1, 1, 1, 1, 1, 1, 1, 1, 1, 1, 1, 1, 1, 1, 1, 1, 1, 1, 1, 1, 1, 1, 1, 1, 1, 1, 1, 1, 1, 1, 1, 1, 1, 1, 1, 1, 1])
me_cube.polygons.foreach_set('material_index', [0, 0, 0, 0, 6, 0, 0, 0, 0, 0, 0, 0, 0, 0, 0, 0, 0, 0, 0, 0, 0, 0, 0, 0, 0, 4, 0, 0, 0, 0, 0, 0, 0, 0, 0, 0, 0, 0, 0, 0, 0, 0, 0, 0, 0, 0, 0, 0, 0, 0, 0, 0, 0, 0, 0, 0, 0, 0, 0, 0, 0, 0, 0, 0, 0, 0, 0, 0, 0, 0, 0, 0, 0, 0, 0, 0, 0, 0, 0, 0, 0, 0, 0, 0, 0, 0, 0, 0, 0, 0, 0, 0, 0, 0, 0, 0, 0, 0, 0, 0, 0, 0, 0, 0, 0, 0, 0, 0, 0, 0, 0, 0, 0, 0, 0, 0, 0, 0, 0, 0, 0, 0, 0, 0, 0, 0, 0, 0, 0, 0, 0, 0, 0, 0, 0, 0, 0, 0, 0, 6, 6, 6, 6, 1, 0, 0, 0, 2, 2, 2, 2, 2, 2, 2, 2, 2, 0, 2, 2, 2, 2, 2, 2, 2, 2, 2, 2, 2, 2, 2, 2, 2, 2, 2, 2, 2, 2, 2, 2, 2, 2, 2, 2, 2, 2, 0, 0, 0, 0, 4, 4, 4, 4, 4, 4, 4, 0, 5, 0, 0, 3, 3, 3, 3, 3, 3, 3, 3, 3, 3, 3, 3, 3, 3, 3, 3, 3, 3, 3, 3, 3, 3, 3, 3, 3, 3, 3, 3, 3, 3, 3, 3, 3, 3, 3, 3, 3, 3, 3, 3, 3, 3, 3, 3, 3, 3, 3, 3, 3, 3, 3, 3, 3, 3, 3, 3, 3, 3, 3, 3, 3, 3, 3, 3, 3, 3, 3, 3, 3, 3, 3, 3, 3, 3, 3, 3, 3, 3, 3, 3, 3, 3, 3, 3, 3, 3, 3, 3, 3, 3, 3, 3, 3, 3, 3, 3, 3, 3, 3, 3, 3, 3, 3, 3, 3, 3, 3, 3, 3, 3, 3, 3, 3, 3, 3, 3, 3, 3, 3, 3, 2, 2, 2, 2, 2, 2, 2, 2, 2, 2, 2, 2, 2, 2, 2, 2, 2, 2, 2, 2, 2, 2, 2, 2, 2, 2, 2, 2, 2, 2, 2, 2, 2, 6, 6, 0, 6, 6, 6, 0, 6, 6, 6, 6, 6, 6, 6, 6, 6, 6, 6, 6, 6, 0, 6, 6, 0, 0, 6, 6, 0, 6, 0, 6, 6, 6, 6, 6, 6, 6, 6, 6, 6, 6, 6, 6, 0])
_uv = me_cube.uv_layers.new(name='UVMap')
_uv.uv.foreach_set('vector', [0.1982, 0.2923, 0.1982, 0.01809, 0.2582, 0.01809, 0.2582, 0.2923, 0.2877, 0.7057, 0.2877, 0.4314, 0.4733, 0.4315, 0.4733, 0.7057, 0.0179, 0.4169, 0.0179, 0.2923, 0.1982, 0.2923, 0.1982, 0.4169, 0.1982, 0.4169, 0.1982, 0.2923, 0.2582, 0.2923, 0.2582, 0.4169, 0.5551, 0.8757, 0.5551, 0.6954, 0.6644, 0.6954, 0.6644, 0.8757, 0.57, 0.4169, 0.57, 0.2923, 0.7556, 0.2923, 0.7556, 0.4169, 0.0179, 0.2923, 0.0179, 0.01809, 0.1982, 0.01809, 0.1982, 0.2923, 0.5637, 0.6163, 0.5637, 0.436, 0.7492, 0.436, 0.7492, 0.6163, 0.1921, 0.4389, 0.196, 0.4484, 0.2055, 0.4523, 0.2055, 0.6196, 0.01901, 0.6196, 0.01901, 0.4523, 0.02854, 0.4484, 0.03247, 0.4389, 0.2877, 0.8303, 0.2877, 0.7057, 0.4733, 0.7057, 0.4733, 0.8304, 0.354, 0.2859, 0.354, 0.3064, 0.294, 0.3064, 0.294, 0.2859, 0.324, 0.2859, 0.01901, 0.6196, 0.2055, 0.6196, 0.2055, 0.6667, 0.196, 0.6706, 0.1921, 0.6801, 0.03247, 0.6801, 0.02854, 0.6706, 0.01901, 0.6667, 0.1676, 0.9146, 0.1634, 0.9027, 0.1712, 0.8989, 0.1765, 0.9057, 0.009499, 0.6896, 0.0218, 0.6869, 0.03247, 0.6801, 0.1921, 0.6801, 0.2028, 0.6869, 0.2151, 0.6896, 0.2151, 0.6896, 0.2051, 0.6962, 0.0195, 0.6962, 0.009495, 0.6896, 0.7967, 0.4031, 0.7967, 0.3908, 0.8185, 0.391, 0.8185, 0.4033, 0.8513, 0.8892, 0.8608, 0.8893, 0.8608, 0.9112, 0.8513, 0.9111, 0.08061, 0.8883, 0.08055, 0.899, 0.05869, 0.899, 0.05875, 0.8884, 0.8322, 0.8893, 0.8417, 0.8892, 0.8417, 0.9111, 0.8322, 0.9112, 0.08055, 0.899, 0.08055, 0.9113, 0.05869, 0.9113, 0.05869, 0.899, 0.7858, 0.8892, 0.7953, 0.8893, 0.7953, 0.9112, 0.7858, 0.9111, 0.1996, 0.8884, 0.2091, 0.8883, 0.2091, 0.9102, 0.1996, 0.9103, 0.8246, 0.3908, 0.8245, 0.3801, 0.8463, 0.3802, 0.8464, 0.3909, 0.003029, 0.9113, 0.003029, 0.899, 0.02489, 0.899, 0.02489, 0.9114, 0.003029, 0.899, 0.002967, 0.8883, 0.02483, 0.8884, 0.02489, 0.899, 0.901, 0.3907, 0.901, 0.403, 0.8791, 0.4032, 0.8791, 0.3908, 0.279, 0.9756, 0.279, 0.8363, 0.37, 0.8363, 0.37, 0.9756, 0.1634, 0.8901, 0.1735, 0.8883, 0.1712, 0.8989, 0.1634, 0.9027, 0.182, 0.8943, 0.1765, 0.9057, 0.1712, 0.8989, 0.1735, 0.8883, 0.2724, 0.9086, 0.264, 0.9146, 0.2616, 0.904, 0.267, 0.8972, 0.2539, 0.9128, 0.2539, 0.9002, 0.2616, 0.904, 0.264, 0.9146, 0.2581, 0.8883, 0.267, 0.8972, 0.2616, 0.904, 0.2539, 0.9002, 0.1389, 0.8943, 0.1473, 0.8883, 0.1497, 0.8989, 0.1443, 0.9057, 0.1575, 0.8901, 0.1575, 0.9027, 0.1497, 0.8989, 0.1473, 0.8883, 0.1532, 0.9146, 0.1443, 0.9057, 0.1497, 0.8989, 0.1575, 0.9027, 0.1287, 0.8883, 0.133, 0.9002, 0.1252, 0.904, 0.1198, 0.8972, 0.133, 0.9128, 0.1228, 0.9146, 0.1252, 0.904, 0.133, 0.9002, 0.1144, 0.9086, 0.1198, 0.8972, 0.1252, 0.904, 0.1228, 0.9146, 0.2495, 0.6665, 0.2494, 0.6772, 0.2275, 0.6774, 0.2277, 0.6667, 0.7703, 0.8892, 0.7799, 0.8894, 0.7799, 0.9112, 0.7703, 0.9111, 0.8167, 0.8892, 0.8263, 0.8893, 0.8263, 0.9112, 0.8167, 0.9111, 0.05269, 0.899, 0.05269, 0.9113, 0.03083, 0.9114, 0.03083, 0.899, 0.05275, 0.8883, 0.05269, 0.899, 0.03083, 0.899, 0.03089, 0.8884, 0.9011, 0.3801, 0.901, 0.3907, 0.8791, 0.3908, 0.8792, 0.3802, 0.8246, 0.4031, 0.8246, 0.3908, 0.8464, 0.3909, 0.8464, 0.4032, 0.2494, 0.6772, 0.2494, 0.6895, 0.2275, 0.6897, 0.2275, 0.6774, 0.7967, 0.3908, 0.7965, 0.3801, 0.8184, 0.3803, 0.8185, 0.391, 0.08661, 0.899, 0.08655, 0.8883, 0.1084, 0.8884, 0.1085, 0.899, 0.08661, 0.9113, 0.08661, 0.899, 0.1085, 0.899, 0.1085, 0.9113, 0.8667, 0.8893, 0.8763, 0.8892, 0.8763, 0.9111, 0.8667, 0.9112, 0.8013, 0.8893, 0.8108, 0.8892, 0.8108, 0.9111, 0.8013, 0.9112, 0.2151, 0.6896, 0.2123, 0.6773, 0.2055, 0.6667, 0.2055, 0.6196, 0.2216, 0.6196, 0.2216, 0.6796, 0.2151, 0.6896, 0.01901, 0.6196, 0.01901, 0.6667, 0.01227, 0.6773, 0.009499, 0.6896, 0.009495, 0.6896, 0.002967, 0.6796, 0.002967, 0.6196, 0.2151, 0.4294, 0.2028, 0.4321, 0.1921, 0.4389, 0.03247, 0.4389, 0.0218, 0.4321, 0.009499, 0.4294, 0.009495, 0.4294, 0.0195, 0.4228, 0.2051, 0.4228, 0.2151, 0.4294, 0.57, 0.2923, 0.57, 0.01801, 0.7556, 0.018, 0.7556, 0.2923, 0.2055, 0.6196, 0.2055, 0.4523, 0.2123, 0.4417, 0.2151, 0.4294, 0.2151, 0.4294, 0.2216, 0.4394, 0.2216, 0.6196, 0.009499, 0.4294, 0.01227, 0.4417, 0.01901, 0.4523, 0.01901, 0.6196, 0.002967, 0.6196, 0.002967, 0.4394, 0.009495, 0.4294, 0.7556, 0.018, 0.7556, 0.009262, 0.7641, 0.0094, 0.7643, 0.01797, 0.7556, 0.009262, 0.7556, 0.002967, 0.7641, 0.004682, 0.7641, 0.0094, 0.5637, 0.436, 0.5551, 0.436, 0.5553, 0.4275, 0.5638, 0.4273, 0.0179, 0.00298, 0.0179, 0.009341, 0.009348, 0.00946, 0.009348, 0.004693, 0.0179, 0.01809, 0.009185, 0.01805, 0.009348, 0.00946, 0.0179, 0.009341, 0.009185, 0.01805, 0.002979, 0.01789, 0.004697, 0.009343, 0.009348, 0.00946, 0.004697, 0.009343, 0.009348, 0.004693, 0.009348, 0.00946, 0.57, 0.01801, 0.5613, 0.01798, 0.5614, 0.00941, 0.57, 0.009271, 0.5491, 0.01152, 0.5429, 0.01173, 0.5428, 0.003129, 0.5474, 0.002967, 0.5342, 0.01179, 0.5342, 0.003027, 0.5428, 0.003129, 0.5429, 0.01173, 0.7644, 0.436, 0.758, 0.436, 0.7579, 0.4275, 0.7627, 0.4275, 0.7492, 0.436, 0.7493, 0.4273, 0.7579, 0.4275, 0.758, 0.436, 0.57, 0.002976, 0.57, 0.009271, 0.5614, 0.00941, 0.5614, 0.004692, 0.758, 0.4228, 0.7627, 0.4275, 0.7579, 0.4275, 0.2877, 0.4314, 0.279, 0.4314, 0.2792, 0.4229, 0.2877, 0.4227, 0.2731, 0.01789, 0.2669, 0.01805, 0.2667, 0.00946, 0.2714, 0.009343, 0.2582, 0.01809, 0.2582, 0.009341, 0.2667, 0.00946, 0.2669, 0.01805, 0.2582, 0.009341, 0.2582, 0.00298, 0.2667, 0.004693, 0.2667, 0.00946, 0.5637, 0.6763, 0.5638, 0.685, 0.5553, 0.6849, 0.5551, 0.6763, 0.2877, 0.4164, 0.2877, 0.4227, 0.2792, 0.4229, 0.2792, 0.4181, 0.2714, 0.009343, 0.2667, 0.00946, 0.2667, 0.004693, 0.4733, 0.4315, 0.4734, 0.4227, 0.4819, 0.4229, 0.4821, 0.4314, 0.4734, 0.4227, 0.4734, 0.4164, 0.4819, 0.4181, 0.4819, 0.4229, 0.7492, 0.6763, 0.758, 0.6763, 0.7579, 0.6849, 0.7493, 0.685, 0.758, 0.6763, 0.7644, 0.6763, 0.7627, 0.6849, 0.7579, 0.6849, 0.294, 0.01179, 0.2852, 0.01173, 0.2854, 0.003129, 0.294, 0.003027, 0.2852, 0.01173, 0.279, 0.01152, 0.2808, 0.002967, 0.2854, 0.003129, 0.758, 0.6895, 0.7579, 0.6849, 0.7627, 0.6849, 0.2051, 0.4228, 0.2137, 0.4244, 0.2151, 0.4294, 0.2137, 0.4244, 0.22, 0.4307, 0.2151, 0.4294, 0.22, 0.4307, 0.2216, 0.4394, 0.2151, 0.4294, 0.002967, 0.4394, 0.004568, 0.4307, 0.009495, 0.4294, 0.004568, 0.4307, 0.01081, 0.4244, 0.009495, 0.4294, 0.01081, 0.4244, 0.0195, 0.4228, 0.009495, 0.4294, 0.0195, 0.6962, 0.01081, 0.6946, 0.009495, 0.6896, 0.01081, 0.6946, 0.004568, 0.6883, 0.009495, 0.6896, 0.004568, 0.6883, 0.002967, 0.6796, 0.009495, 0.6896, 0.2216, 0.6796, 0.22, 0.6883, 0.2151, 0.6896, 0.22, 0.6883, 0.2137, 0.6946, 0.2151, 0.6896, 0.2137, 0.6946, 0.2051, 0.6962, 0.2151, 0.6896, 0.5342, 0.2859, 0.5342, 0.01179, 0.5429, 0.01173, 0.5429, 0.2859, 0.5551, 0.2922, 0.5551, 0.01789, 0.5613, 0.01798, 0.5613, 0.2923, 0.5613, 0.2923, 0.5613, 0.01798, 0.57, 0.01801, 0.57, 0.2923, 0.0179, 0.2923, 0.0179, 0.4169, 0.009212, 0.4169, 0.009212, 0.2923, 0.009212, 0.2923, 0.009212, 0.4169, 0.002967, 0.4167, 0.002967, 0.2921, 0.7643, 0.2922, 0.7643, 0.4169, 0.7556, 0.4169, 0.7556, 0.2923, 0.7492, 0.6163, 0.7492, 0.436, 0.758, 0.436, 0.7579, 0.6163, 0.7579, 0.6163, 0.758, 0.436, 0.7644, 0.436, 0.7644, 0.6163, 0.354, 0.003053, 0.5342, 0.003027, 0.5342, 0.01179, 0.354, 0.01179, 0.7492, 0.436, 0.5637, 0.436, 0.5638, 0.4273, 0.7493, 0.4273, 0.57, 0.002976, 0.7556, 0.002967, 0.7556, 0.009262, 0.57, 0.009271, 0.57, 0.009271, 0.7556, 0.009262, 0.7556, 0.018, 0.57, 0.01801, 0.5637, 0.436, 0.5637, 0.6163, 0.5551, 0.6163, 0.5551, 0.436, 0.0179, 0.00298, 0.1982, 0.002967, 0.1982, 0.009367, 0.0179, 0.009341, 0.0179, 0.009341, 0.1982, 0.009367, 0.1982, 0.01809, 0.0179, 0.01809, 0.2877, 0.7057, 0.2877, 0.8303, 0.279, 0.8303, 0.279, 0.7057, 0.2731, 0.2921, 0.2731, 0.4167, 0.2669, 0.4169, 0.2669, 0.2923, 0.2669, 0.2923, 0.2669, 0.4169, 0.2582, 0.4169, 0.2582, 0.2923, 0.294, 0.2859, 0.294, 0.3064, 0.294, 0.39, 0.294, 0.4105, 0.2853, 0.4104, 0.2853, 0.2859, 0.4883, 0.7056, 0.4883, 0.8302, 0.482, 0.8303, 0.482, 0.7057, 0.482, 0.7057, 0.482, 0.8303, 0.4733, 0.8304, 0.4733, 0.7057, 0.5637, 0.6763, 0.7492, 0.6763, 0.7493, 0.685, 0.5638, 0.685, 0.2877, 0.4164, 0.4734, 0.4164, 0.4734, 0.4227, 0.2877, 0.4227, 0.2877, 0.4227, 0.4734, 0.4227, 0.4733, 0.4315, 0.2877, 0.4314, 0.7492, 0.6763, 0.7492, 0.6163, 0.7579, 0.6163, 0.758, 0.6763, 0.758, 0.6763, 0.7579, 0.6163, 0.7644, 0.6163, 0.7644, 0.6763, 0.294, 0.003027, 0.354, 0.003053, 0.354, 0.01179, 0.324, 0.01179, 0.294, 0.01179, 0.5637, 0.6163, 0.5637, 0.6763, 0.5551, 0.6763, 0.5551, 0.6163, 0.1982, 0.002967, 0.2582, 0.00298, 0.2582, 0.009341, 0.1982, 0.009367, 0.1982, 0.009367, 0.2582, 0.009341, 0.2582, 0.01809, 0.1982, 0.01809, 0.5342, 0.4105, 0.5342, 0.2859, 0.5429, 0.2859, 0.5429, 0.4104, 0.5551, 0.4168, 0.5551, 0.2922, 0.5613, 0.2923, 0.5613, 0.4169, 0.5613, 0.4169, 0.5613, 0.2923, 0.57, 0.2923, 0.57, 0.4169, 0.0179, 0.01809, 0.0179, 0.2923, 0.009212, 0.2923, 0.009185, 0.01805, 0.009185, 0.01805, 0.009212, 0.2923, 0.002967, 0.2921, 0.002979, 0.01789, 0.7643, 0.01797, 0.7643, 0.2922, 0.7556, 0.2923, 0.7556, 0.018, 0.2877, 0.4314, 0.2877, 0.7057, 0.279, 0.7057, 0.279, 0.4314, 0.2731, 0.01789, 0.2731, 0.2921, 0.2669, 0.2923, 0.2669, 0.01805, 0.2669, 0.01805, 0.2669, 0.2923, 0.2582, 0.2923, 0.2582, 0.01809, 0.294, 0.01179, 0.294, 0.1921, 0.294, 0.2859, 0.2853, 0.2859, 0.2852, 0.01173, 0.4883, 0.4313, 0.4883, 0.7056, 0.482, 0.7057, 0.4821, 0.4314, 0.4821, 0.4314, 0.482, 0.7057, 0.4733, 0.7057, 0.4733, 0.4315, 0.5637, 0.6163, 0.7492, 0.6163, 0.7492, 0.6763, 0.5637, 0.6763, 0.9809, 0.1832, 0.9648, 0.1832, 0.9648, 0.002967, 0.9809, 0.002967, 0.8797, 0.4228, 0.8797, 0.6971, 0.7703, 0.6971, 0.7703, 0.681, 0.7703, 0.6648, 0.7703, 0.6487, 0.7703, 0.6326, 0.7703, 0.6164, 0.7703, 0.6003, 0.7703, 0.5842, 0.7703, 0.568, 0.7703, 0.5519, 0.7703, 0.5358, 0.7703, 0.5196, 0.7703, 0.5035, 0.7703, 0.4874, 0.7703, 0.4712, 0.7703, 0.4551, 0.7703, 0.439, 0.7703, 0.4228, 0.1122, 0.7021, 0.1122, 0.8824, 0.002967, 0.8824, 0.002967, 0.7021, 0.7702, 0.2772, 0.7702, 0.1834, 0.7702, 0.002967, 0.8796, 0.002967, 0.8796, 0.0191, 0.8796, 0.03523, 0.8796, 0.05137, 0.8796, 0.0675, 0.8796, 0.08363, 0.8796, 0.09977, 0.8796, 0.1159, 0.8796, 0.132, 0.8796, 0.1482, 0.8796, 0.1643, 0.8796, 0.1804, 0.8796, 0.1966, 0.8796, 0.2127, 0.8796, 0.2288, 0.8796, 0.245, 0.8796, 0.2611, 0.8796, 0.2772, 0.0, 0.0, 0.0, 0.0, 0.0, 0.0, 0.0, 0.0, 0.0, 0.0, 0.354, 0.1921, 0.354, 0.2859, 0.324, 0.2859, 0.324, 0.2705, 0.3382, 0.2652, 0.3459, 0.2523, 0.3459, 0.1921, 0.302, 0.1921, 0.302, 0.2523, 0.3097, 0.2652, 0.324, 0.2705, 0.324, 0.2859, 0.294, 0.2859, 0.294, 0.1921, 0.354, 0.01179, 0.354, 0.1921, 0.3459, 0.1921, 0.3459, 0.1583, 0.3382, 0.1453, 0.324, 0.14, 0.324, 0.01179, 0.4653, 0.9434, 0.4653, 0.8832, 0.4786, 0.8832, 0.4786, 0.9429, 0.8732, 0.2832, 0.8732, 0.2963, 0.8598, 0.2963, 0.8598, 0.2832, 0.2285, 0.9026, 0.2284, 0.9169, 0.2151, 0.9169, 0.2152, 0.9026, 0.8732, 0.2963, 0.8732, 0.3301, 0.8598, 0.3301, 0.8598, 0.2963, 0.8732, 0.3903, 0.8732, 0.4032, 0.8598, 0.4032, 0.8598, 0.3897, 0.2284, 0.8883, 0.2285, 0.9026, 0.2152, 0.9026, 0.2151, 0.8883, 0.4653, 0.9563, 0.4653, 0.9434, 0.4786, 0.9429, 0.4786, 0.9563, 0.2344, 0.9026, 0.2346, 0.8883, 0.2479, 0.8883, 0.2477, 0.9026, 0.4653, 0.8832, 0.4653, 0.8494, 0.4786, 0.8494, 0.4786, 0.8832, 0.324, 0.01179, 0.324, 0.14, 0.3097, 0.1453, 0.302, 0.1583, 0.302, 0.1921, 0.294, 0.1921, 0.294, 0.01179, 0.9322, 0.8665, 0.9399, 0.8536, 0.9526, 0.8665, 0.9542, 0.8483, 0.9684, 0.8536, 0.9557, 0.8665, 0.9526, 0.8665, 0.9399, 0.8536, 0.9684, 0.8536, 0.9761, 0.8665, 0.9557, 0.8665, 0.7614, 0.8816, 0.7614, 0.8996, 0.755, 0.8996, 0.755, 0.8816, 0.9761, 0.96, 0.9684, 0.9735, 0.9542, 0.96, 0.9542, 0.9788, 0.9399, 0.9735, 0.9542, 0.96, 0.9684, 0.9735, 0.9399, 0.9735, 0.9322, 0.96, 0.9542, 0.96, 0.2346, 0.9169, 0.2344, 0.9026, 0.2477, 0.9026, 0.2479, 0.9169, 0.8732, 0.3301, 0.8732, 0.3903, 0.8598, 0.3897, 0.8598, 0.3301, 0.4653, 0.8494, 0.4653, 0.8363, 0.4786, 0.8363, 0.4786, 0.8494, 0.2657, 0.5738, 0.2657, 0.5694, 0.2721, 0.5694, 0.2721, 0.5738, 0.2657, 0.4744, 0.2657, 0.4228, 0.2721, 0.4228, 0.2721, 0.4744, 0.7614, 0.8996, 0.7614, 0.9176, 0.755, 0.9176, 0.755, 0.8996, 0.2657, 0.5422, 0.2657, 0.5378, 0.2721, 0.5378, 0.2721, 0.5422, 0.9362, 0.9044, 0.9362, 0.9559, 0.9322, 0.96, 0.9322, 0.9004, 0.9721, 0.9559, 0.9721, 0.9044, 0.9761, 0.9004, 0.9761, 0.96, 0.9362, 0.9559, 0.9542, 0.9559, 0.9542, 0.96, 0.9322, 0.96, 0.9542, 0.9559, 0.9721, 0.9559, 0.9761, 0.96, 0.9542, 0.96, 0.9721, 0.9044, 0.9678, 0.9044, 0.9678, 0.9004, 0.9761, 0.9004, 0.9405, 0.9044, 0.9362, 0.9044, 0.9322, 0.9004, 0.9405, 0.9004, 0.9678, 0.9044, 0.9405, 0.9044, 0.9405, 0.9004, 0.9678, 0.9004, 0.2634, 0.609, 0.2634, 0.6606, 0.2591, 0.609, 0.2455, 0.6606, 0.2275, 0.6606, 0.2319, 0.609, 0.2455, 0.6606, 0.2591, 0.609, 0.2634, 0.6606, 0.2319, 0.609, 0.2275, 0.6606, 0.2275, 0.609, 0.2591, 0.609, 0.2455, 0.6606, 0.2319, 0.609, 0.2721, 0.4803, 0.2721, 0.5319, 0.2657, 0.5319, 0.2657, 0.4803, 0.2657, 0.5694, 0.2657, 0.5422, 0.2721, 0.5422, 0.2721, 0.5694, 0.3744, 0.3064, 0.354, 0.3064, 0.354, 0.2859, 0.5137, 0.39, 0.5137, 0.3064, 0.5342, 0.2859, 0.5342, 0.4105, 0.5137, 0.3064, 0.3744, 0.3064, 0.354, 0.2859, 0.5342, 0.2859, 0.3744, 0.39, 0.5137, 0.39, 0.5342, 0.4105, 0.354, 0.4105, 0.4593, 0.8363, 0.4593, 0.9756, 0.4157, 0.9756, 0.4157, 0.8363, 0.9546, 0.703, 0.9909, 0.703, 0.9909, 0.8423, 0.9546, 0.8423, 0.6387, 0.9727, 0.5551, 0.9727, 0.5551, 0.929, 0.5636, 0.9069, 0.5803, 0.8902, 0.6024, 0.8816, 0.6387, 0.8816, 0.4157, 0.8363, 0.4157, 0.9756, 0.3933, 0.9756, 0.3933, 0.8363, 0.3933, 0.8363, 0.3933, 0.9756, 0.376, 0.9756, 0.376, 0.8363, 0.9322, 0.8423, 0.9322, 0.703, 0.9546, 0.703, 0.9546, 0.8423, 0.8539, 0.3742, 0.7702, 0.3742, 0.7702, 0.2832, 0.8066, 0.2832, 0.8287, 0.2917, 0.8454, 0.3084, 0.8539, 0.3305, 0.354, 0.3064, 0.3744, 0.3064, 0.3744, 0.39, 0.354, 0.39, 0.294, 0.3064, 0.354, 0.3064, 0.354, 0.39, 0.294, 0.39, 0.294, 0.39, 0.354, 0.39, 0.354, 0.4105, 0.294, 0.4105, 0.354, 0.39, 0.3744, 0.39, 0.354, 0.4105, 0.7921, 0.9234, 0.7858, 0.9234, 0.7858, 0.9171, 0.7921, 0.9171, 0.1697, 0.9268, 0.1634, 0.9268, 0.1634, 0.9205, 0.1697, 0.9205, 0.8333, 0.4092, 0.8396, 0.4092, 0.8396, 0.4155, 0.8333, 0.4155, 0.755, 0.9235, 0.7613, 0.9235, 0.7604, 0.9244, 0.7559, 0.9244, 0.7767, 0.9172, 0.7767, 0.9235, 0.7703, 0.9235, 0.7703, 0.9172, 0.04307, 0.9358, 0.04307, 0.9295, 0.04937, 0.9295, 0.04937, 0.9358, 0.7604, 0.9289, 0.7559, 0.9289, 0.7559, 0.9244, 0.7604, 0.9244, 0.7613, 0.9235, 0.7613, 0.9298, 0.7604, 0.9289, 0.7604, 0.9244, 0.755, 0.9298, 0.755, 0.9235, 0.7559, 0.9244, 0.7559, 0.9289, 0.7613, 0.9298, 0.755, 0.9298, 0.7559, 0.9289, 0.7604, 0.9289, 0.8455, 0.4092, 0.8518, 0.4092, 0.8518, 0.4155, 0.8455, 0.4155, 0.1819, 0.9268, 0.1756, 0.9268, 0.1756, 0.9205, 0.1819, 0.9205, 0.9028, 0.9154, 0.9091, 0.9154, 0.9091, 0.9217, 0.9028, 0.9217, 0.9151, 0.926, 0.9214, 0.926, 0.9205, 0.9269, 0.916, 0.9269, 0.1017, 0.9173, 0.1017, 0.9236, 0.09541, 0.9236, 0.09541, 0.9173, 0.7703, 0.9357, 0.7703, 0.9294, 0.7766, 0.9294, 0.7766, 0.9357, 0.9205, 0.9314, 0.916, 0.9314, 0.916, 0.9269, 0.9205, 0.9269, 0.9214, 0.926, 0.9214, 0.9323, 0.9205, 0.9314, 0.9205, 0.9269, 0.9151, 0.9323, 0.9151, 0.926, 0.916, 0.9269, 0.916, 0.9314, 0.9214, 0.9323, 0.9151, 0.9323, 0.916, 0.9314, 0.9205, 0.9314, 0.8577, 0.4092, 0.8641, 0.4092, 0.8641, 0.4155, 0.8577, 0.4155, 0.2602, 0.9268, 0.2539, 0.9268, 0.2539, 0.9205, 0.2602, 0.9205, 0.8763, 0.4155, 0.87, 0.4155, 0.87, 0.4092, 0.8763, 0.4092, 0.9028, 0.9276, 0.9091, 0.9276, 0.9082, 0.9285, 0.9038, 0.9285, 0.009275, 0.9173, 0.009275, 0.9236, 0.002967, 0.9236, 0.002967, 0.9173, 0.09541, 0.9358, 0.09541, 0.9295, 0.1017, 0.9295, 0.1017, 0.9358, 0.9082, 0.933, 0.9038, 0.933, 0.9038, 0.9285, 0.9082, 0.9285, 0.9091, 0.9276, 0.9091, 0.9339, 0.9082, 0.933, 0.9082, 0.9285, 0.9028, 0.9339, 0.9028, 0.9276, 0.9038, 0.9285, 0.9038, 0.933, 0.9091, 0.9339, 0.9028, 0.9339, 0.9038, 0.933, 0.9082, 0.933, 0.7965, 0.4092, 0.8028, 0.4092, 0.8028, 0.4155, 0.7965, 0.4155, 0.1575, 0.9268, 0.1511, 0.9268, 0.1511, 0.9205, 0.1575, 0.9205, 0.8822, 0.4092, 0.8885, 0.4092, 0.8885, 0.4155, 0.8822, 0.4155, 0.8822, 0.9276, 0.8885, 0.9276, 0.8876, 0.9285, 0.8831, 0.9285, 0.065, 0.9173, 0.065, 0.9236, 0.05869, 0.9236, 0.05869, 0.9173, 0.1144, 0.9391, 0.1144, 0.9328, 0.1207, 0.9328, 0.1207, 0.9391, 0.8876, 0.933, 0.8831, 0.933, 0.8831, 0.9285, 0.8876, 0.9285, 0.8885, 0.9276, 0.8885, 0.9339, 0.8876, 0.933, 0.8876, 0.9285, 0.8822, 0.9339, 0.8822, 0.9276, 0.8831, 0.9285, 0.8831, 0.933, 0.8885, 0.9339, 0.8822, 0.9339, 0.8831, 0.933, 0.8876, 0.933, 0.8856, 0.69, 0.8919, 0.69, 0.8919, 0.6963, 0.8856, 0.6963, 0.2724, 0.9268, 0.2661, 0.9268, 0.2661, 0.9205, 0.2724, 0.9205, 0.1996, 0.9162, 0.2059, 0.9162, 0.2059, 0.9225, 0.1996, 0.9225, 0.1996, 0.9285, 0.2059, 0.9285, 0.205, 0.9294, 0.2005, 0.9294, 0.02152, 0.9173, 0.02152, 0.9236, 0.01521, 0.9236, 0.01521, 0.9173, 0.05869, 0.9358, 0.05869, 0.9295, 0.06499, 0.9295, 0.06499, 0.9358, 0.205, 0.9339, 0.2005, 0.9339, 0.2005, 0.9294, 0.205, 0.9294, 0.2059, 0.9285, 0.2059, 0.9348, 0.205, 0.9339, 0.205, 0.9294, 0.1996, 0.9348, 0.1996, 0.9285, 0.2005, 0.9294, 0.2005, 0.9339, 0.2059, 0.9348, 0.1996, 0.9348, 0.2005, 0.9339, 0.205, 0.9339, 0.8945, 0.4092, 0.9008, 0.4092, 0.9008, 0.4155, 0.8945, 0.4155, 0.9286, 0.6963, 0.9223, 0.6963, 0.9223, 0.69, 0.9286, 0.69, 0.8979, 0.69, 0.9042, 0.69, 0.9042, 0.6963, 0.8979, 0.6963, 0.8167, 0.9293, 0.823, 0.9293, 0.8221, 0.9303, 0.8177, 0.9303, 0.03713, 0.9173, 0.03713, 0.9236, 0.03083, 0.9236, 0.03083, 0.9173, 0.002967, 0.9358, 0.002967, 0.9295, 0.009272, 0.9295, 0.009272, 0.9358, 0.8221, 0.9347, 0.8177, 0.9347, 0.8177, 0.9303, 0.8221, 0.9303, 0.823, 0.9293, 0.823, 0.9356, 0.8221, 0.9347, 0.8221, 0.9303, 0.8167, 0.9356, 0.8167, 0.9293, 0.8177, 0.9303, 0.8177, 0.9347, 0.823, 0.9356, 0.8167, 0.9356, 0.8177, 0.9347, 0.8221, 0.9347, 0.8167, 0.9171, 0.8231, 0.9171, 0.8231, 0.9234, 0.8167, 0.9234, 0.9297, 0.3864, 0.9234, 0.3864, 0.9234, 0.3801, 0.9297, 0.3801, 0.9101, 0.69, 0.9164, 0.69, 0.9164, 0.6963, 0.9101, 0.6963, 0.8667, 0.9293, 0.873, 0.9293, 0.8721, 0.9303, 0.8677, 0.9303, 0.07724, 0.9173, 0.07724, 0.9236, 0.07093, 0.9236, 0.07093, 0.9173, 0.1266, 0.9391, 0.1266, 0.9328, 0.133, 0.9328, 0.133, 0.9391, 0.8721, 0.9347, 0.8677, 0.9347, 0.8677, 0.9303, 0.8721, 0.9303, 0.873, 0.9293, 0.873, 0.9356, 0.8721, 0.9347, 0.8721, 0.9303, 0.8667, 0.9356, 0.8667, 0.9293, 0.8677, 0.9303, 0.8677, 0.9347, 0.873, 0.9356, 0.8667, 0.9356, 0.8677, 0.9347, 0.8721, 0.9347, 0.8013, 0.9171, 0.8076, 0.9171, 0.8076, 0.9234, 0.8013, 0.9234, 0.9297, 0.3986, 0.9234, 0.3986, 0.9234, 0.3923, 0.9297, 0.3923, 0.829, 0.9171, 0.8353, 0.9171, 0.8353, 0.9234, 0.829, 0.9234, 0.7858, 0.9294, 0.7921, 0.9294, 0.7912, 0.9303, 0.7867, 0.9303, 0.04938, 0.9173, 0.04938, 0.9236, 0.04307, 0.9236, 0.04307, 0.9173, 0.07093, 0.9358, 0.07093, 0.9295, 0.07723, 0.9295, 0.07723, 0.9358, 0.7912, 0.9348, 0.7867, 0.9348, 0.7867, 0.9303, 0.7912, 0.9303, 0.7921, 0.9294, 0.7921, 0.9357, 0.7912, 0.9348, 0.7912, 0.9303, 0.7858, 0.9357, 0.7858, 0.9294, 0.7867, 0.9303, 0.7867, 0.9348, 0.7921, 0.9357, 0.7858, 0.9357, 0.7867, 0.9348, 0.7912, 0.9348, 0.8513, 0.9171, 0.8576, 0.9171, 0.8576, 0.9234, 0.8513, 0.9234, 0.9297, 0.4109, 0.9234, 0.4109, 0.9234, 0.4045, 0.9297, 0.4045, 0.9151, 0.8892, 0.9214, 0.8892, 0.9214, 0.8956, 0.9151, 0.8956, 0.798, 0.9294, 0.8044, 0.9294, 0.8034, 0.9303, 0.799, 0.9303, 0.1207, 0.9205, 0.1207, 0.9268, 0.1144, 0.9268, 0.1144, 0.9205, 0.01521, 0.9358, 0.01521, 0.9295, 0.02151, 0.9295, 0.02151, 0.9358, 0.8034, 0.9348, 0.799, 0.9348, 0.799, 0.9303, 0.8034, 0.9303, 0.8044, 0.9294, 0.8044, 0.9357, 0.8034, 0.9348, 0.8034, 0.9303, 0.798, 0.9357, 0.798, 0.9294, 0.799, 0.9303, 0.799, 0.9348, 0.8044, 0.9357, 0.798, 0.9357, 0.799, 0.9348, 0.8034, 0.9348, 0.9151, 0.9015, 0.9214, 0.9015, 0.9214, 0.9078, 0.9151, 0.9078, 0.2214, 0.9291, 0.2151, 0.9291, 0.2151, 0.9228, 0.2214, 0.9228, 0.8088, 0.4092, 0.8151, 0.4092, 0.8151, 0.4155, 0.8088, 0.4155, 0.829, 0.9293, 0.8353, 0.9293, 0.8344, 0.9303, 0.8299, 0.9303, 0.08948, 0.9173, 0.08948, 0.9236, 0.08317, 0.9236, 0.08317, 0.9173, 0.1389, 0.9391, 0.1389, 0.9328, 0.1452, 0.9328, 0.1452, 0.9391, 0.8344, 0.9347, 0.8299, 0.9347, 0.8299, 0.9303, 0.8344, 0.9303, 0.8353, 0.9293, 0.8353, 0.9356, 0.8344, 0.9347, 0.8344, 0.9303, 0.829, 0.9356, 0.829, 0.9293, 0.8299, 0.9303, 0.8299, 0.9347, 0.8353, 0.9356, 0.829, 0.9356, 0.8299, 0.9347, 0.8344, 0.9347, 0.8667, 0.9171, 0.873, 0.9171, 0.873, 0.9234, 0.8667, 0.9234, 0.2336, 0.9291, 0.2273, 0.9291, 0.2273, 0.9228, 0.2336, 0.9228, 0.9151, 0.9137, 0.9214, 0.9137, 0.9214, 0.92, 0.9151, 0.92, 0.8412, 0.9293, 0.8475, 0.9293, 0.8466, 0.9303, 0.8422, 0.9303, 0.133, 0.9205, 0.133, 0.9268, 0.1266, 0.9268, 0.1266, 0.9205, 0.08317, 0.9358, 0.08317, 0.9295, 0.08947, 0.9295, 0.08947, 0.9358, 0.8466, 0.9347, 0.8422, 0.9347, 0.8422, 0.9303, 0.8466, 0.9303, 0.8475, 0.9293, 0.8475, 0.9356, 0.8466, 0.9347, 0.8466, 0.9303, 0.8412, 0.9356, 0.8412, 0.9293, 0.8422, 0.9303, 0.8422, 0.9347, 0.8475, 0.9356, 0.8412, 0.9356, 0.8422, 0.9347, 0.8466, 0.9347, 0.8822, 0.9154, 0.8885, 0.9154, 0.8885, 0.9217, 0.8822, 0.9217, 0.2458, 0.9291, 0.2395, 0.9291, 0.2395, 0.9228, 0.2458, 0.9228, 0.821, 0.4092, 0.8273, 0.4092, 0.8273, 0.4155, 0.821, 0.4155, 0.8535, 0.9293, 0.8598, 0.9293, 0.8589, 0.9303, 0.8544, 0.9303, 0.1452, 0.9205, 0.1452, 0.9268, 0.1389, 0.9268, 0.1389, 0.9205, 0.02745, 0.9358, 0.02745, 0.9295, 0.03375, 0.9295, 0.03375, 0.9358, 0.8589, 0.9347, 0.8544, 0.9347, 0.8544, 0.9303, 0.8589, 0.9303, 0.8598, 0.9293, 0.8598, 0.9356, 0.8589, 0.9347, 0.8589, 0.9303, 0.8535, 0.9356, 0.8535, 0.9293, 0.8544, 0.9303, 0.8544, 0.9347, 0.8598, 0.9356, 0.8535, 0.9356, 0.8544, 0.9347, 0.8589, 0.9347, 0.8927, 0.8892, 0.8927, 0.9094, 0.8822, 0.9094, 0.8876, 0.8892, 0.939, 0.8734, 0.939, 0.8935, 0.9322, 0.9004, 0.9322, 0.8665, 0.9693, 0.8935, 0.9693, 0.8734, 0.9761, 0.8665, 0.9761, 0.9004, 0.9678, 0.8935, 0.9693, 0.8935, 0.9761, 0.9004, 0.9678, 0.9004, 0.939, 0.8935, 0.9405, 0.8935, 0.9405, 0.9004, 0.9322, 0.9004, 0.9405, 0.8935, 0.9678, 0.8935, 0.9678, 0.9004, 0.9405, 0.9004, 0.9693, 0.8734, 0.9557, 0.8734, 0.9557, 0.8665, 0.9761, 0.8665, 0.9526, 0.8734, 0.939, 0.8734, 0.9322, 0.8665, 0.9526, 0.8665, 0.9557, 0.8734, 0.9526, 0.8734, 0.9526, 0.8665, 0.9557, 0.8665, 0.2705, 0.6388, 0.2705, 0.6274, 0.2721, 0.6274, 0.2721, 0.6388, 0.1879, 0.9186, 0.1879, 0.905, 0.193, 0.905, 0.193, 0.9186, 0.9175, 0.3816, 0.9175, 0.4088, 0.907, 0.4088, 0.907, 0.3816, 0.9175, 0.3801, 0.9175, 0.3816, 0.907, 0.3816, 0.907, 0.3801, 0.8986, 0.9094, 0.8986, 0.8892, 0.9037, 0.8892, 0.9091, 0.9094, 0.1879, 0.905, 0.1879, 0.9019, 0.193, 0.9019, 0.193, 0.905, 0.1879, 0.9019, 0.1879, 0.8883, 0.193, 0.8883, 0.193, 0.9019, 0.9175, 0.4088, 0.9175, 0.4104, 0.907, 0.4104, 0.907, 0.4088, 0.7885, 0.3823, 0.7724, 0.3823, 0.7702, 0.3801, 0.7906, 0.3801, 0.7724, 0.4082, 0.7885, 0.4082, 0.7906, 0.4104, 0.7702, 0.4104, 0.7724, 0.4089, 0.7724, 0.4082, 0.7702, 0.4104, 0.7702, 0.4089, 0.7724, 0.3823, 0.7724, 0.3817, 0.7702, 0.3817, 0.7702, 0.3801, 0.7724, 0.3817, 0.7724, 0.4089, 0.7702, 0.4089, 0.7702, 0.3817, 0.7885, 0.4082, 0.7885, 0.3968, 0.7906, 0.3968, 0.7906, 0.4104, 0.7885, 0.3937, 0.7885, 0.3823, 0.7906, 0.3801, 0.7906, 0.3937, 0.7885, 0.3968, 0.7885, 0.3937, 0.7906, 0.3937, 0.7906, 0.3968, 0.2555, 0.6665, 0.2555, 0.6672, 0.2716, 0.6672, 0.2716, 0.6786, 0.2716, 0.6817, 0.2716, 0.6931, 0.2555, 0.6931, 0.2555, 0.6937, 0.2721, 0.5797, 0.2721, 0.6069, 0.2706, 0.6069, 0.2706, 0.5797, 0.2705, 0.6522, 0.2712, 0.6522, 0.2712, 0.6537, 0.2705, 0.6537, 0.4845, 0.8753, 0.4845, 0.8587, 0.4861, 0.8587, 0.4861, 0.8753, 0.2705, 0.6274, 0.2705, 0.6243, 0.2721, 0.6243, 0.2721, 0.6274, 0.2705, 0.6243, 0.2705, 0.6129, 0.2721, 0.6129, 0.2721, 0.6243, 0.2705, 0.6447, 0.2712, 0.6447, 0.2712, 0.6462, 0.2705, 0.6462, 0.4861, 0.8363, 0.4861, 0.8528, 0.4845, 0.8528, 0.4845, 0.8363, 0.2598, 0.6031, 0.2436, 0.6031, 0.2436, 0.4228, 0.2598, 0.4228, 0.2436, 0.6031, 0.2275, 0.6031, 0.2275, 0.4228, 0.2436, 0.4228, 0.9077, 0.609, 0.9238, 0.609, 0.9238, 0.674, 0.922, 0.6787, 0.9185, 0.6822, 0.9138, 0.684, 0.9077, 0.684, 0.5426, 0.5967, 0.5265, 0.5967, 0.5265, 0.4164, 0.5426, 0.4164, 0.5265, 0.5967, 0.5103, 0.5967, 0.5103, 0.4164, 0.5265, 0.4164, 0.5103, 0.5967, 0.4942, 0.5967, 0.4942, 0.4164, 0.5103, 0.4164, 0.9297, 0.609, 0.9459, 0.609, 0.9459, 0.684, 0.9398, 0.684, 0.9351, 0.6822, 0.9315, 0.6787, 0.9297, 0.674, 0.5426, 0.7829, 0.5265, 0.7829, 0.5265, 0.6026, 0.5426, 0.6026, 0.5265, 0.7829, 0.5103, 0.7829, 0.5103, 0.6026, 0.5265, 0.6026, 0.5103, 0.7829, 0.4942, 0.7829, 0.4942, 0.6026, 0.5103, 0.6026, 0.9756, 0.3694, 0.9695, 0.3694, 0.9695, 0.1892, 0.9756, 0.1892, 0.5426, 0.9691, 0.5265, 0.9691, 0.5265, 0.7888, 0.5426, 0.7888, 0.5265, 0.9691, 0.5103, 0.9691, 0.5103, 0.7888, 0.5265, 0.7888, 0.5103, 0.9691, 0.4942, 0.9691, 0.4942, 0.7888, 0.5103, 0.7888, 0.9757, 0.6031, 0.9696, 0.6031, 0.9696, 0.4228, 0.9757, 0.4228, 0.997, 0.1832, 0.9809, 0.1832, 0.9809, 0.002967, 0.997, 0.002967, 0.1991, 0.8824, 0.1991, 0.7021, 0.264, 0.7021, 0.264, 0.8824, 0.8855, 0.1832, 0.8855, 0.002967, 0.9504, 0.002967, 0.9504, 0.1832, 0.8855, 0.3694, 0.8855, 0.1892, 0.9504, 0.1892, 0.9504, 0.3694, 0.8856, 0.6031, 0.8856, 0.4228, 0.9505, 0.4228, 0.9505, 0.6031, 0.6447, 0.8816, 0.6608, 0.8816, 0.6608, 0.9466, 0.659, 0.9513, 0.6555, 0.9548, 0.6508, 0.9566, 0.6447, 0.9566, 0.8453, 0.703, 0.8453, 0.8833, 0.7703, 0.8833, 0.7703, 0.703, 0.7453, 0.6954, 0.7453, 0.8757, 0.6703, 0.8757, 0.6703, 0.6954, 0.8856, 0.609, 0.9017, 0.609, 0.9017, 0.684, 0.8957, 0.684, 0.891, 0.6822, 0.8874, 0.6787, 0.8856, 0.674, 0.6667, 0.8816, 0.6829, 0.8816, 0.6829, 0.9566, 0.6768, 0.9566, 0.6721, 0.9548, 0.6685, 0.9513, 0.6667, 0.9466, 0.7621, 0.8757, 0.756, 0.8757, 0.756, 0.6954, 0.7621, 0.6954, 0.9924, 0.3694, 0.9863, 0.3694, 0.9863, 0.1892, 0.9924, 0.1892, 0.6888, 0.8816, 0.7049, 0.8816, 0.7049, 0.9466, 0.7031, 0.9513, 0.6996, 0.9548, 0.6949, 0.9566, 0.6888, 0.9566, 0.1931, 0.7021, 0.1931, 0.8824, 0.1182, 0.8824, 0.1182, 0.7021, 0.7109, 0.8816, 0.727, 0.8816, 0.727, 0.9466, 0.7252, 0.9513, 0.7217, 0.9548, 0.717, 0.9566, 0.7109, 0.9566, 0.9262, 0.703, 0.9262, 0.8833, 0.8513, 0.8833, 0.8513, 0.703, 0.264, 0.8824, 0.264, 0.7021, 0.2687, 0.7021, 0.2687, 0.8824, 0.2687, 0.8824, 0.2687, 0.7021, 0.2724, 0.7021, 0.2724, 0.8824, 0.7512, 0.8757, 0.7512, 0.6954, 0.756, 0.6954, 0.756, 0.8757, 0.9504, 0.1832, 0.9504, 0.002967, 0.9552, 0.002967, 0.9552, 0.1832, 0.9552, 0.1832, 0.9552, 0.002967, 0.9588, 0.002967, 0.9588, 0.1832, 0.9649, 0.6031, 0.9649, 0.4228, 0.9696, 0.4228, 0.9696, 0.6031, 0.9504, 0.3694, 0.9504, 0.1892, 0.9552, 0.1892, 0.9552, 0.3694, 0.9552, 0.3694, 0.9552, 0.1892, 0.9588, 0.1892, 0.9588, 0.3694, 0.9816, 0.3694, 0.9816, 0.1892, 0.9863, 0.1892, 0.9863, 0.3694, 0.9505, 0.6031, 0.9505, 0.4228, 0.9553, 0.4228, 0.9553, 0.6031, 0.9553, 0.6031, 0.9553, 0.4228, 0.9589, 0.4228, 0.9589, 0.6031, 0.9648, 0.3694, 0.9648, 0.1892, 0.9695, 0.1892, 0.9695, 0.3694, 0.7329, 0.8816, 0.7491, 0.8816, 0.7491, 0.9566, 0.743, 0.9566, 0.7383, 0.9548, 0.7347, 0.9513, 0.7329, 0.9466])
me_cube.materials.append(mat_material)
me_cube.materials.append(mat_glass)
me_cube.materials.append(mat_panel)
me_cube.materials.append(mat_buttons)
me_cube.materials.append(mat_metal)
me_cube.materials.append(mat_ad)
me_cube.materials.append(mat_interior)
me_cube.use_mirror_vertex_groups = False
me_cube.update()

# ---- objects
ob_cube = bpy.data.objects.new('Cube', me_cube)
ob_light = bpy.data.objects.new('Light', light_light)
ob_camera = bpy.data.objects.new('Camera', cam_camera)

# ---- transforms, parenting, visibility, modifiers, constraints
ob_cube.location = (0.0, 0.0, 0.0)
ob_cube.lock_rotations_4d = False
ob_cube.empty_display_type = 'ARROWS'
ob_cube.lineart.crease_threshold = 0.0
ob_light.location = (4.076, 1.005, 5.904)
ob_light.rotation_euler = (0.6503, 0.05522, 1.866)
ob_light.lock_rotations_4d = False
ob_light.empty_display_type = 'ARROWS'
ob_light.color = (0.0, 0.0, 0.0, 0.0)
ob_light.lineart.crease_threshold = 0.0
ob_camera.location = (7.359, -6.926, 4.958)
ob_camera.rotation_euler = (1.109, 0.0, 0.8149)
ob_camera.lock_rotations_4d = False
ob_camera.empty_display_type = 'ARROWS'
ob_camera.color = (0.0, 0.0, 0.0, 0.0)
ob_camera.display_type = 'WIRE'
ob_camera.lineart.crease_threshold = 0.0

# ---- collection membership
col_collection.objects.link(ob_cube)
col_collection.objects.link(ob_light)
col_collection.objects.link(ob_camera)

# ---- scene / render settings (as saved in the file)
scene.camera = ob_camera
scene.frame_start = 1; scene.frame_end = 250; scene.frame_set(1)
scene.render.engine = 'BLENDER_EEVEE_NEXT'
bpy.context.view_layer.update()

